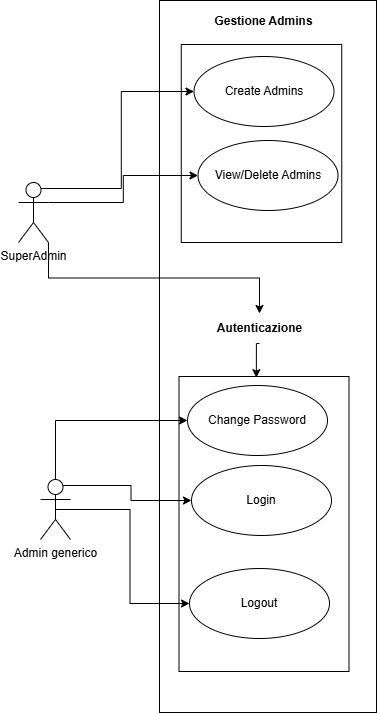

The diagram above was exported from draw.io. Its source (the exported page's mxGraphModel, read from the mxfile embedded in the PNG):
<mxGraphModel dx="1025" dy="451" grid="0" gridSize="10" guides="1" tooltips="1" connect="1" arrows="1" fold="1" page="1" pageScale="1" pageWidth="827" pageHeight="1169" math="0" shadow="0">
  <root>
    <mxCell id="0" />
    <mxCell id="1" parent="0" />
    <mxCell id="oGpGnEtwYxnwQc2sY2sF-1" value="SuperAdmin" style="shape=umlActor;verticalLabelPosition=bottom;verticalAlign=top;html=1;outlineConnect=0;" parent="1" vertex="1">
      <mxGeometry x="386" y="201" width="30" height="60" as="geometry" />
    </mxCell>
    <mxCell id="oGpGnEtwYxnwQc2sY2sF-3" value="" style="rounded=0;whiteSpace=wrap;html=1;" parent="1" vertex="1">
      <mxGeometry x="527" y="19" width="217" height="712" as="geometry" />
    </mxCell>
    <mxCell id="oGpGnEtwYxnwQc2sY2sF-14" value="" style="rounded=0;whiteSpace=wrap;html=1;" parent="1" vertex="1">
      <mxGeometry x="548.75" y="63" width="160.5" height="198" as="geometry" />
    </mxCell>
    <mxCell id="oGpGnEtwYxnwQc2sY2sF-4" value="&lt;b&gt;Gestione Admins&lt;/b&gt;" style="text;html=1;align=center;verticalAlign=middle;whiteSpace=wrap;rounded=0;" parent="1" vertex="1">
      <mxGeometry x="575" y="25" width="113" height="30" as="geometry" />
    </mxCell>
    <mxCell id="oGpGnEtwYxnwQc2sY2sF-7" value="Create Admins" style="ellipse;whiteSpace=wrap;html=1;" parent="1" vertex="1">
      <mxGeometry x="561.5" y="75" width="140" height="70" as="geometry" />
    </mxCell>
    <mxCell id="oGpGnEtwYxnwQc2sY2sF-8" value="View/Delete Admins" style="ellipse;whiteSpace=wrap;html=1;" parent="1" vertex="1">
      <mxGeometry x="565.5" y="159" width="140" height="70" as="geometry" />
    </mxCell>
    <mxCell id="oGpGnEtwYxnwQc2sY2sF-12" style="edgeStyle=orthogonalEdgeStyle;rounded=0;orthogonalLoop=1;jettySize=auto;html=1;exitX=1;exitY=0.3333333333333333;exitDx=0;exitDy=0;exitPerimeter=0;" parent="1" source="oGpGnEtwYxnwQc2sY2sF-1" target="oGpGnEtwYxnwQc2sY2sF-8" edge="1">
      <mxGeometry relative="1" as="geometry" />
    </mxCell>
    <mxCell id="oGpGnEtwYxnwQc2sY2sF-11" style="edgeStyle=orthogonalEdgeStyle;rounded=0;orthogonalLoop=1;jettySize=auto;html=1;exitX=0.75;exitY=0.1;exitDx=0;exitDy=0;exitPerimeter=0;entryX=0;entryY=0.5;entryDx=0;entryDy=0;" parent="1" source="oGpGnEtwYxnwQc2sY2sF-1" target="oGpGnEtwYxnwQc2sY2sF-7" edge="1">
      <mxGeometry relative="1" as="geometry" />
    </mxCell>
    <mxCell id="oGpGnEtwYxnwQc2sY2sF-13" value="Admin generico" style="shape=umlActor;verticalLabelPosition=bottom;verticalAlign=top;html=1;" parent="1" vertex="1">
      <mxGeometry x="408" y="498" width="30" height="60" as="geometry" />
    </mxCell>
    <mxCell id="oGpGnEtwYxnwQc2sY2sF-15" value="" style="rounded=0;whiteSpace=wrap;html=1;" parent="1" vertex="1">
      <mxGeometry x="546.5" y="395" width="170" height="295" as="geometry" />
    </mxCell>
    <mxCell id="oGpGnEtwYxnwQc2sY2sF-16" value="Login" style="ellipse;whiteSpace=wrap;html=1;" parent="1" vertex="1">
      <mxGeometry x="559" y="484" width="140" height="70" as="geometry" />
    </mxCell>
    <mxCell id="oGpGnEtwYxnwQc2sY2sF-17" value="Change Password" style="ellipse;whiteSpace=wrap;html=1;" parent="1" vertex="1">
      <mxGeometry x="555" y="404" width="140" height="70" as="geometry" />
    </mxCell>
    <mxCell id="oGpGnEtwYxnwQc2sY2sF-18" value="Logout" style="ellipse;whiteSpace=wrap;html=1;" parent="1" vertex="1">
      <mxGeometry x="557" y="587" width="140" height="70" as="geometry" />
    </mxCell>
    <mxCell id="oGpGnEtwYxnwQc2sY2sF-19" style="edgeStyle=orthogonalEdgeStyle;rounded=0;orthogonalLoop=1;jettySize=auto;html=1;exitX=0.5;exitY=0;exitDx=0;exitDy=0;exitPerimeter=0;entryX=0;entryY=0.5;entryDx=0;entryDy=0;" parent="1" source="oGpGnEtwYxnwQc2sY2sF-13" target="oGpGnEtwYxnwQc2sY2sF-17" edge="1">
      <mxGeometry relative="1" as="geometry" />
    </mxCell>
    <mxCell id="oGpGnEtwYxnwQc2sY2sF-20" style="edgeStyle=orthogonalEdgeStyle;rounded=0;orthogonalLoop=1;jettySize=auto;html=1;exitX=0.75;exitY=0.1;exitDx=0;exitDy=0;exitPerimeter=0;" parent="1" source="oGpGnEtwYxnwQc2sY2sF-13" target="oGpGnEtwYxnwQc2sY2sF-16" edge="1">
      <mxGeometry relative="1" as="geometry" />
    </mxCell>
    <mxCell id="oGpGnEtwYxnwQc2sY2sF-21" style="edgeStyle=orthogonalEdgeStyle;rounded=0;orthogonalLoop=1;jettySize=auto;html=1;exitX=0.5;exitY=0.5;exitDx=0;exitDy=0;exitPerimeter=0;entryX=0;entryY=0.5;entryDx=0;entryDy=0;" parent="1" source="oGpGnEtwYxnwQc2sY2sF-13" target="oGpGnEtwYxnwQc2sY2sF-18" edge="1">
      <mxGeometry relative="1" as="geometry" />
    </mxCell>
    <mxCell id="PZfNBqL7gaEBZIOzCrQK-2" value="" style="edgeStyle=orthogonalEdgeStyle;rounded=0;orthogonalLoop=1;jettySize=auto;html=1;exitX=1;exitY=1;exitDx=0;exitDy=0;exitPerimeter=0;" parent="1" source="oGpGnEtwYxnwQc2sY2sF-1" target="PZfNBqL7gaEBZIOzCrQK-1" edge="1">
      <mxGeometry relative="1" as="geometry">
        <mxPoint x="416" y="261" as="sourcePoint" />
        <mxPoint x="642" y="386" as="targetPoint" />
      </mxGeometry>
    </mxCell>
    <mxCell id="PZfNBqL7gaEBZIOzCrQK-1" value="&lt;b&gt;Autenticazione&lt;/b&gt;" style="text;html=1;align=center;verticalAlign=middle;whiteSpace=wrap;rounded=0;" parent="1" vertex="1">
      <mxGeometry x="583.5" y="332" width="87" height="30" as="geometry" />
    </mxCell>
    <mxCell id="PZfNBqL7gaEBZIOzCrQK-3" style="edgeStyle=orthogonalEdgeStyle;rounded=0;orthogonalLoop=1;jettySize=auto;html=1;exitX=0.5;exitY=1;exitDx=0;exitDy=0;entryX=0.455;entryY=0.004;entryDx=0;entryDy=0;entryPerimeter=0;" parent="1" source="PZfNBqL7gaEBZIOzCrQK-1" target="oGpGnEtwYxnwQc2sY2sF-15" edge="1">
      <mxGeometry relative="1" as="geometry" />
    </mxCell>
  </root>
</mxGraphModel>